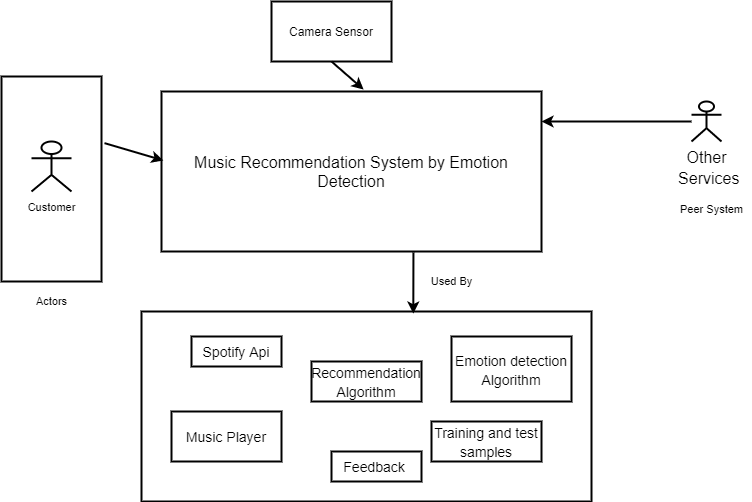

The diagram above was exported from draw.io. Its source (the exported page's mxGraphModel, read from the mxfile embedded in the PNG):
<mxGraphModel dx="852" dy="494" grid="1" gridSize="10" guides="1" tooltips="1" connect="1" arrows="1" fold="1" page="1" pageScale="1" pageWidth="850" pageHeight="1100" math="0" shadow="0">
  <root>
    <mxCell id="0" />
    <mxCell id="1" parent="0" />
    <mxCell id="cQwvHl89PfGgpHrzJ71q-43" value="" style="rounded=0;whiteSpace=wrap;html=1;fontSize=14;strokeWidth=2;" parent="1" vertex="1">
      <mxGeometry x="20" y="95" width="100" height="205" as="geometry" />
    </mxCell>
    <mxCell id="cQwvHl89PfGgpHrzJ71q-11" value="" style="rounded=0;whiteSpace=wrap;html=1;fontSize=14;strokeWidth=2;" parent="1" vertex="1">
      <mxGeometry x="160" y="330" width="450" height="190" as="geometry" />
    </mxCell>
    <mxCell id="cQwvHl89PfGgpHrzJ71q-1" value="&lt;span style=&quot;font-size: 16px&quot;&gt;Music Recommendation System by Emotion Detection&lt;/span&gt;" style="rounded=0;whiteSpace=wrap;html=1;strokeWidth=2;" parent="1" vertex="1">
      <mxGeometry x="180" y="110" width="380" height="160" as="geometry" />
    </mxCell>
    <mxCell id="cQwvHl89PfGgpHrzJ71q-2" value="&lt;font style=&quot;font-size: 14px&quot;&gt;Spotify Api&lt;/font&gt;" style="rounded=0;whiteSpace=wrap;html=1;fontSize=16;strokeWidth=2;" parent="1" vertex="1">
      <mxGeometry x="210" y="355" width="90" height="30" as="geometry" />
    </mxCell>
    <mxCell id="cQwvHl89PfGgpHrzJ71q-5" value="&lt;font style=&quot;font-size: 14px&quot;&gt;Emotion detection Algorithm&lt;/font&gt;" style="rounded=0;whiteSpace=wrap;html=1;fontSize=16;strokeWidth=2;" parent="1" vertex="1">
      <mxGeometry x="470" y="355" width="120" height="65" as="geometry" />
    </mxCell>
    <mxCell id="cQwvHl89PfGgpHrzJ71q-6" value="&lt;font style=&quot;font-size: 14px&quot;&gt;Music Player&lt;/font&gt;" style="rounded=0;whiteSpace=wrap;html=1;fontSize=16;strokeWidth=2;" parent="1" vertex="1">
      <mxGeometry x="190" y="430" width="110" height="50" as="geometry" />
    </mxCell>
    <mxCell id="cQwvHl89PfGgpHrzJ71q-7" value="&lt;span style=&quot;font-size: 14px&quot;&gt;Recommendation Algorithm&lt;/span&gt;" style="rounded=0;whiteSpace=wrap;html=1;fontSize=16;strokeWidth=2;" parent="1" vertex="1">
      <mxGeometry x="330" y="380" width="110" height="40" as="geometry" />
    </mxCell>
    <mxCell id="cQwvHl89PfGgpHrzJ71q-8" value="&lt;font style=&quot;font-size: 14px&quot;&gt;Training and test samples&lt;/font&gt;" style="rounded=0;whiteSpace=wrap;html=1;fontSize=16;strokeWidth=2;" parent="1" vertex="1">
      <mxGeometry x="450" y="440" width="110" height="40" as="geometry" />
    </mxCell>
    <mxCell id="cQwvHl89PfGgpHrzJ71q-9" value="&lt;font style=&quot;font-size: 14px&quot;&gt;Feedback&amp;nbsp;&lt;/font&gt;" style="rounded=0;whiteSpace=wrap;html=1;fontSize=16;strokeWidth=2;" parent="1" vertex="1">
      <mxGeometry x="350" y="470" width="90" height="30" as="geometry" />
    </mxCell>
    <mxCell id="cQwvHl89PfGgpHrzJ71q-15" value="&lt;span style=&quot;font-size: 11px&quot;&gt;Customer&lt;/span&gt;" style="shape=umlActor;verticalLabelPosition=bottom;verticalAlign=top;html=1;outlineConnect=0;fontSize=14;strokeWidth=2;" parent="1" vertex="1">
      <mxGeometry x="50" y="160" width="40" height="50" as="geometry" />
    </mxCell>
    <mxCell id="cQwvHl89PfGgpHrzJ71q-18" value="&lt;span style=&quot;font-size: 16px&quot;&gt;Other&lt;/span&gt;&lt;br style=&quot;font-size: 16px&quot;&gt;&lt;span style=&quot;font-size: 16px&quot;&gt;&amp;nbsp;Services&lt;/span&gt;" style="shape=umlActor;verticalLabelPosition=bottom;verticalAlign=top;html=1;outlineConnect=0;fontSize=14;strokeWidth=2;" parent="1" vertex="1">
      <mxGeometry x="710" y="120" width="30" height="40" as="geometry" />
    </mxCell>
    <mxCell id="cQwvHl89PfGgpHrzJ71q-44" value="" style="endArrow=classic;html=1;rounded=0;fontSize=11;exitX=0.663;exitY=1.006;exitDx=0;exitDy=0;exitPerimeter=0;entryX=0.604;entryY=0.011;entryDx=0;entryDy=0;entryPerimeter=0;strokeWidth=2;" parent="1" source="cQwvHl89PfGgpHrzJ71q-1" target="cQwvHl89PfGgpHrzJ71q-11" edge="1">
      <mxGeometry width="50" height="50" relative="1" as="geometry">
        <mxPoint x="400" y="330" as="sourcePoint" />
        <mxPoint x="432" y="330" as="targetPoint" />
      </mxGeometry>
    </mxCell>
    <mxCell id="cQwvHl89PfGgpHrzJ71q-45" value="" style="endArrow=classic;html=1;rounded=0;fontSize=11;strokeWidth=2;" parent="1" source="cQwvHl89PfGgpHrzJ71q-18" edge="1">
      <mxGeometry width="50" height="50" relative="1" as="geometry">
        <mxPoint x="690.1400000000001" y="170.00000000000006" as="sourcePoint" />
        <mxPoint x="560" y="140" as="targetPoint" />
      </mxGeometry>
    </mxCell>
    <mxCell id="cQwvHl89PfGgpHrzJ71q-46" value="" style="endArrow=classic;html=1;rounded=0;fontSize=11;exitX=1.03;exitY=0.325;exitDx=0;exitDy=0;exitPerimeter=0;entryX=0.005;entryY=0.431;entryDx=0;entryDy=0;entryPerimeter=0;strokeWidth=2;" parent="1" source="cQwvHl89PfGgpHrzJ71q-43" target="cQwvHl89PfGgpHrzJ71q-1" edge="1">
      <mxGeometry width="50" height="50" relative="1" as="geometry">
        <mxPoint x="130.14000000000004" y="184.43000000000004" as="sourcePoint" />
        <mxPoint x="129.99999999999994" y="245.56000000000003" as="targetPoint" />
      </mxGeometry>
    </mxCell>
    <mxCell id="cQwvHl89PfGgpHrzJ71q-47" value="Used By" style="text;html=1;align=center;verticalAlign=middle;resizable=0;points=[];autosize=1;strokeColor=none;fillColor=none;fontSize=11;strokeWidth=2;" parent="1" vertex="1">
      <mxGeometry x="440" y="290" width="60" height="20" as="geometry" />
    </mxCell>
    <mxCell id="cQwvHl89PfGgpHrzJ71q-48" value="Peer System" style="text;html=1;align=center;verticalAlign=middle;resizable=0;points=[];autosize=1;strokeColor=none;fillColor=none;fontSize=11;strokeWidth=2;" parent="1" vertex="1">
      <mxGeometry x="690" y="217.5" width="80" height="20" as="geometry" />
    </mxCell>
    <mxCell id="cQwvHl89PfGgpHrzJ71q-49" value="Actors" style="text;html=1;align=center;verticalAlign=middle;resizable=0;points=[];autosize=1;strokeColor=none;fillColor=none;fontSize=11;strokeWidth=2;" parent="1" vertex="1">
      <mxGeometry x="45" y="310" width="50" height="20" as="geometry" />
    </mxCell>
    <mxCell id="VScDJjZPJRxzR8l5QV5m-1" value="Camera Sensor" style="rounded=0;whiteSpace=wrap;html=1;strokeWidth=2;" vertex="1" parent="1">
      <mxGeometry x="290" y="20" width="120" height="60" as="geometry" />
    </mxCell>
    <mxCell id="VScDJjZPJRxzR8l5QV5m-2" value="" style="endArrow=classic;html=1;rounded=0;fontSize=11;exitX=0.5;exitY=1;exitDx=0;exitDy=0;entryX=0.532;entryY=-0.012;entryDx=0;entryDy=0;entryPerimeter=0;strokeWidth=2;" edge="1" parent="1" source="VScDJjZPJRxzR8l5QV5m-1" target="cQwvHl89PfGgpHrzJ71q-1">
      <mxGeometry width="50" height="50" relative="1" as="geometry">
        <mxPoint x="360.14000000000004" y="98.87000000000003" as="sourcePoint" />
        <mxPoint x="359.99999999999994" y="160.00000000000003" as="targetPoint" />
      </mxGeometry>
    </mxCell>
  </root>
</mxGraphModel>